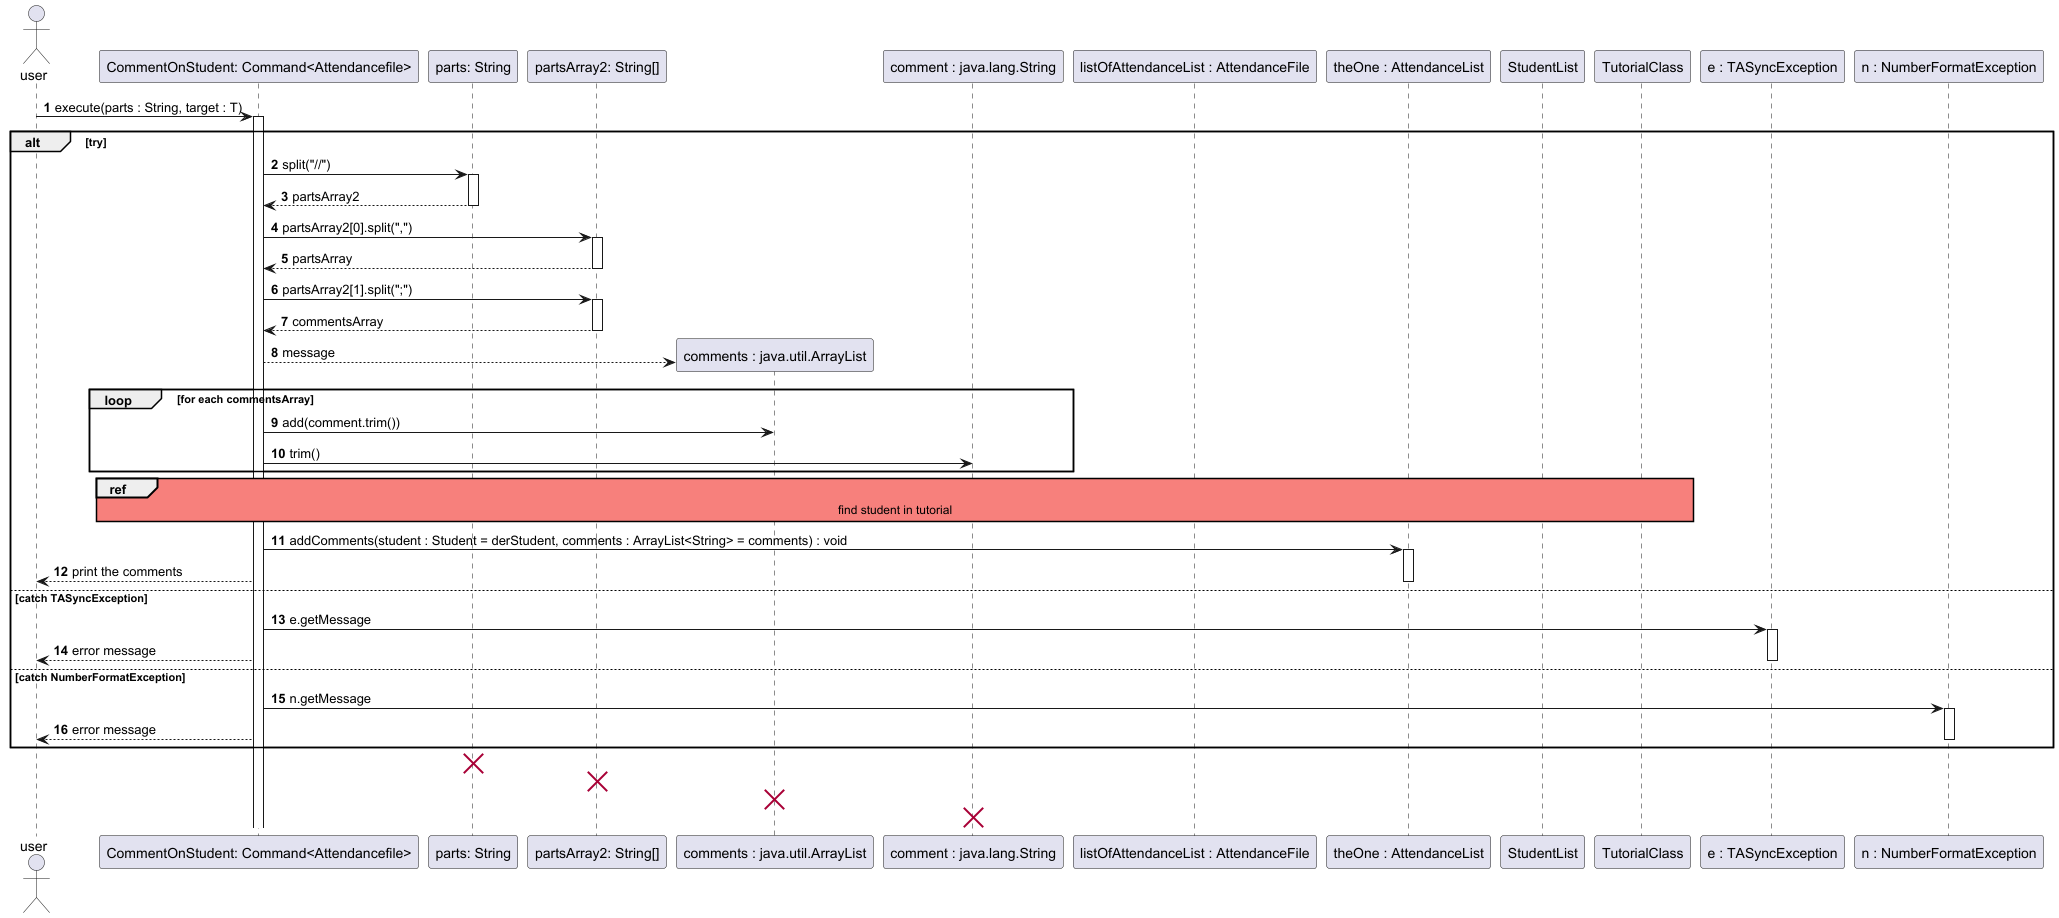

The diagram above was rendered by PlantUML. Its source (embedded in the PNG):
@startuml
'https://plantuml.com/sequence-diagram
actor user
autonumber

participant "CommentOnStudent: Command<Attendancefile>" as command
participant "parts: String" as parts
participant "partsArray2: String[]" as partsArray
participant "comments : java.util.ArrayList" as comments
participant "comment : java.lang.String" as comment
participant "listOfAttendanceList : AttendanceFile" as listOfAttendanceList
participant "theOne : AttendanceList" as theOne
participant "StudentList" as studentList
participant "TutorialClass" as tutorialClass
participant "e : TASyncException" as e
participant "n : NumberFormatException" as n


skinparam sequenceReferenceBackgroundColor #f7807c
skinparam sequenceAltBackgroundColor #f7807c


user -> command : execute(parts : String, target : T)
activate command
alt try

    command -> parts : split("//")
    activate parts
    parts --> command : partsArray2
    deactivate parts
    command -> partsArray : partsArray2[0].split(",")
    activate partsArray
    command <-- partsArray : partsArray
    deactivate partsArray
    command -> partsArray : partsArray2[1].split(";")
    activate partsArray
    command <-- partsArray : commentsArray
    deactivate partsArray
    create comments
    command --> comments: message

    loop for each commentsArray
    command -> comments : add(comment.trim())
    command -> comment : trim()
    end loop

ref over command, listOfAttendanceList, theOne, tutorialClass, studentList
find student in tutorial
end ref


    command -> theOne : addComments(student : Student = derStudent, comments : ArrayList<String> = comments) : void
    activate theOne
    command --> user : print the comments

deactivate theOne
    else catch TASyncException


    command -> e : e.getMessage
    activate e
    user <-- command : error message
    deactivate e

    else catch NumberFormatException
     command -> n : n.getMessage
     activate n
     user <-- command : error message
     deactivate n
end
destroy parts
destroy partsArray
destroy comments
destroy comment

@enduml